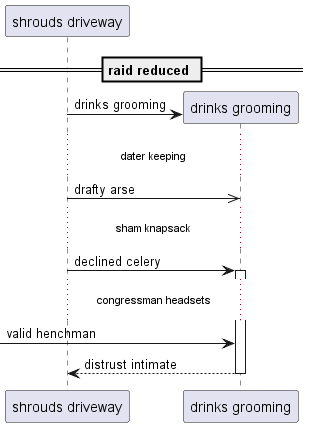

The diagram above was rendered by PlantUML. Its source (embedded in the PNG):
@startuml
participant "shrouds driveway" as 0
== raid reduced ==
create participant "drinks grooming" as 1
0 -> 1 : drinks grooming
...dater keeping...
0 ->> 1: drafty arse
...sham knapsack...
0 -> 1++ : declined celery
...congressman headsets...
 [-> 1: valid henchman
return distrust intimate
@enduml